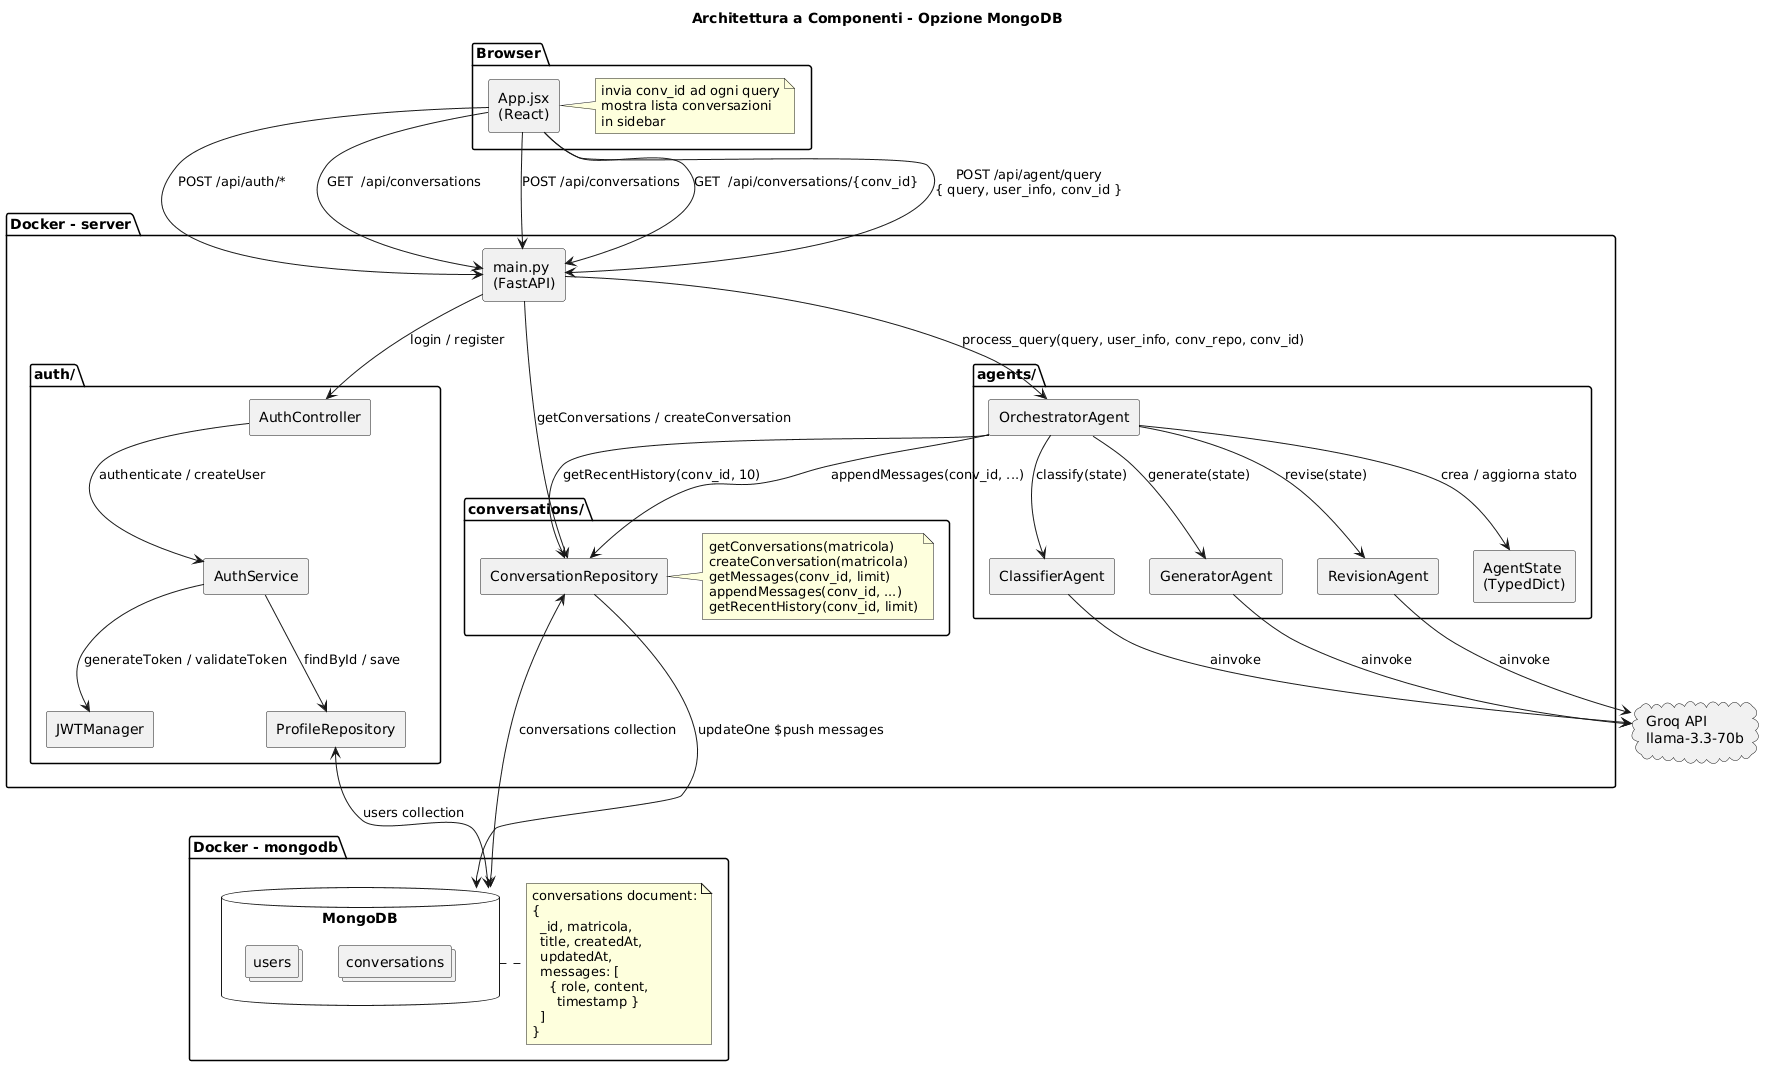

The diagram above was rendered by PlantUML. Its source (embedded in the PNG):
@startuml
title Architettura a Componenti - Opzione MongoDB

skinparam componentStyle rectangle

package "Browser" {
  component [App.jsx\n(React)] as FE
  note right of FE
    invia conv_id ad ogni query
    mostra lista conversazioni
    in sidebar
  end note
}

package "Docker - server" {
  component [main.py\n(FastAPI)] as API

  package "auth/" {
    component [JWTManager]        as JWT
    component [AuthController]    as AC
    component [AuthService]       as AS
    component [ProfileRepository] as PR
  }

  package "conversations/" {
    component [ConversationRepository] as CR
    note right of CR
      getConversations(matricola)
      createConversation(matricola)
      getMessages(conv_id, limit)
      appendMessages(conv_id, ...)
      getRecentHistory(conv_id, limit)
    end note
  }

  package "agents/" {
    component [OrchestratorAgent]       as ORC
    component [ClassifierAgent]         as CLA
    component [GeneratorAgent]          as GEN
    component [RevisionAgent]           as REV
    component [AgentState\n(TypedDict)] as AS2
  }
}

package "Docker - mongodb" {
  database "MongoDB" as MDB {
    collections users
    collections conversations
  }
  note right of MDB
    conversations document:
    {
      _id, matricola,
      title, createdAt,
      updatedAt,
      messages: [
        { role, content,
          timestamp }
      ]
    }
  end note
}

cloud "Groq API\nllama-3.3-70b" as GROQ

' ─── Flussi ──────────────────────────────────────────────────
FE  --> API : POST /api/auth/*
FE  --> API : GET  /api/conversations
FE  --> API : POST /api/conversations
FE  --> API : GET  /api/conversations/{conv_id}
FE  --> API : POST /api/agent/query\n{ query, user_info, conv_id }

API --> AC  : login / register
AC  --> AS  : authenticate / createUser
AS  --> JWT : generateToken / validateToken
AS  --> PR  : findById / save

API --> CR  : getConversations / createConversation
API --> ORC : process_query(query, user_info, conv_repo, conv_id)

ORC --> CR  : getRecentHistory(conv_id, 10)
CR  <--> MDB : conversations collection

ORC --> AS2 : crea / aggiorna stato
ORC --> CLA : classify(state)
ORC --> GEN : generate(state)
ORC --> REV : revise(state)

CLA --> GROQ : ainvoke
GEN --> GROQ : ainvoke
REV --> GROQ : ainvoke

ORC --> CR  : appendMessages(conv_id, ...)
CR  --> MDB : updateOne $push messages

PR  <--> MDB : users collection
@enduml